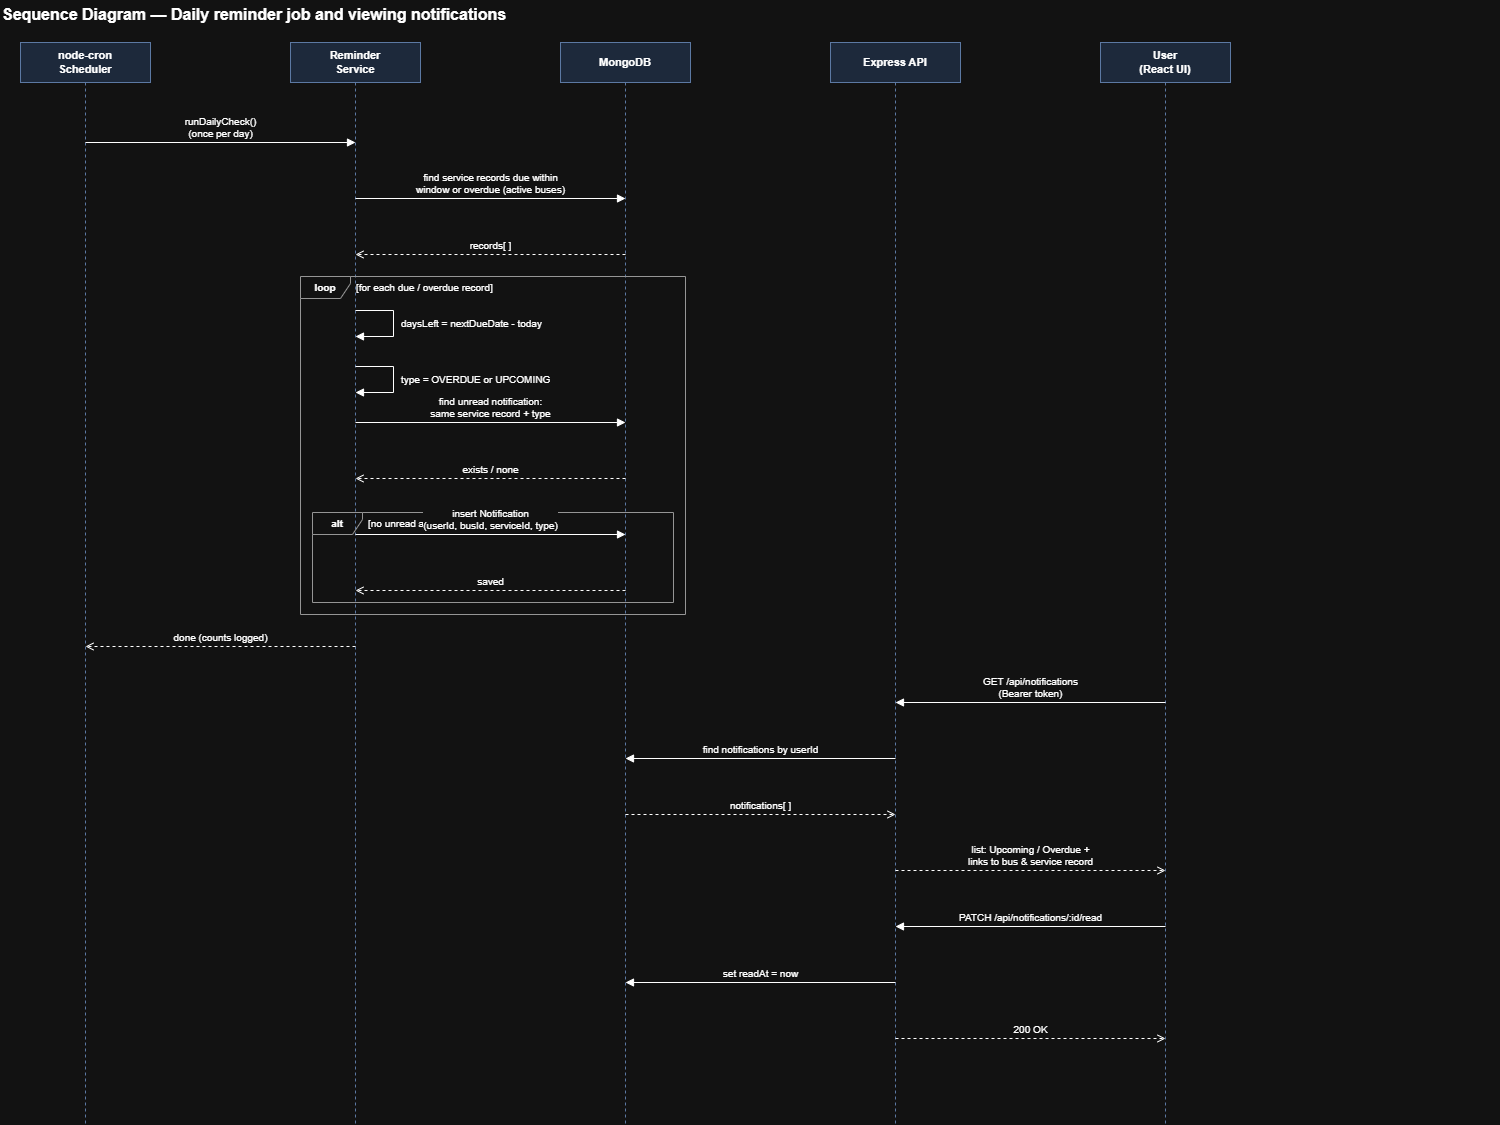

The diagram above was exported from draw.io. Its source (the exported page's mxGraphModel, read from the mxfile embedded in the PNG):
<mxGraphModel dx="2239" dy="1146" grid="1" gridSize="10" guides="1" tooltips="1" connect="1" arrows="1" fold="1" page="1" pageScale="1" pageWidth="1654" pageHeight="1169" math="0" shadow="0">
  <root>
    <mxCell id="0" />
    <mxCell id="1" parent="0" />
    <mxCell id="p9_2" parent="1" style="text;align=left;verticalAlign=middle;fontSize=16;html=1;" value="&lt;b&gt;Sequence Diagram — Daily reminder job and viewing notifications&lt;/b&gt;" vertex="1">
      <mxGeometry height="28" width="1500" x="20" y="8" as="geometry" />
    </mxCell>
    <mxCell id="p9_3" parent="1" style="shape=umlLifeline;perimeter=lifelinePerimeter;whiteSpace=wrap;html=1;container=1;collapsible=0;recursiveResize=0;outlineConnect=0;fontSize=11;fontStyle=1;fillColor=#dae8fc;strokeColor=#6c8ebf;" value="node-cron&lt;br&gt;Scheduler" vertex="1">
      <mxGeometry height="1082" width="130" x="40" y="50" as="geometry" />
    </mxCell>
    <mxCell id="p9_4" parent="1" style="shape=umlLifeline;perimeter=lifelinePerimeter;whiteSpace=wrap;html=1;container=1;collapsible=0;recursiveResize=0;outlineConnect=0;fontSize=11;fontStyle=1;fillColor=#dae8fc;strokeColor=#6c8ebf;" value="Reminder&lt;br&gt;Service" vertex="1">
      <mxGeometry height="1082" width="130" x="310" y="50" as="geometry" />
    </mxCell>
    <mxCell id="p9_5" parent="1" style="shape=umlLifeline;perimeter=lifelinePerimeter;whiteSpace=wrap;html=1;container=1;collapsible=0;recursiveResize=0;outlineConnect=0;fontSize=11;fontStyle=1;fillColor=#dae8fc;strokeColor=#6c8ebf;" value="MongoDB" vertex="1">
      <mxGeometry height="1082" width="130" x="580" y="50" as="geometry" />
    </mxCell>
    <mxCell id="p9_6" parent="1" style="shape=umlLifeline;perimeter=lifelinePerimeter;whiteSpace=wrap;html=1;container=1;collapsible=0;recursiveResize=0;outlineConnect=0;fontSize=11;fontStyle=1;fillColor=#dae8fc;strokeColor=#6c8ebf;" value="Express API" vertex="1">
      <mxGeometry height="1082" width="130" x="850" y="50" as="geometry" />
    </mxCell>
    <mxCell id="p9_7" parent="1" style="shape=umlLifeline;perimeter=lifelinePerimeter;whiteSpace=wrap;html=1;container=1;collapsible=0;recursiveResize=0;outlineConnect=0;fontSize=11;fontStyle=1;fillColor=#dae8fc;strokeColor=#6c8ebf;" value="User&lt;br&gt;(React UI)" vertex="1">
      <mxGeometry height="1082" width="130" x="1120" y="50" as="geometry" />
    </mxCell>
    <mxCell id="p9_8" parent="1" style="shape=umlFrame;whiteSpace=wrap;html=1;pointerEvents=0;fillColor=none;width=50;height=22;fontSize=10;fontStyle=1;strokeColor=#666666;" value="loop" vertex="1">
      <mxGeometry height="338" width="385" x="320" y="284" as="geometry" />
    </mxCell>
    <mxCell id="p9_9" parent="1" style="text;align=left;verticalAlign=middle;fontSize=10;html=1;" value="[for each due / overdue record]" vertex="1">
      <mxGeometry height="18" width="325" x="374" y="286" as="geometry" />
    </mxCell>
    <mxCell id="p9_10" parent="1" style="shape=umlFrame;whiteSpace=wrap;html=1;pointerEvents=0;fillColor=none;width=50;height=22;fontSize=10;fontStyle=1;strokeColor=#666666;" value="alt" vertex="1">
      <mxGeometry height="90" width="361" x="332" y="520" as="geometry" />
    </mxCell>
    <mxCell id="p9_11" parent="1" style="text;align=left;verticalAlign=middle;fontSize=10;html=1;" value="[no unread alert of same type exists]" vertex="1">
      <mxGeometry height="18" width="301" x="386" y="522" as="geometry" />
    </mxCell>
    <mxCell id="p9_12" edge="1" parent="1" style="html=1;endArrow=block;endFill=1;rounded=0;labelBackgroundColor=#ffffff;fontSize=10;verticalAlign=bottom;" value="runDailyCheck()&lt;br&gt;(once per day)">
      <mxGeometry relative="1" as="geometry">
        <mxPoint x="105" y="150" as="sourcePoint" />
        <mxPoint x="375" y="150" as="targetPoint" />
      </mxGeometry>
    </mxCell>
    <mxCell id="p9_13" edge="1" parent="1" style="html=1;endArrow=block;endFill=1;rounded=0;labelBackgroundColor=#ffffff;fontSize=10;verticalAlign=bottom;" value="find service records due within&lt;br&gt;window or overdue (active buses)">
      <mxGeometry relative="1" as="geometry">
        <mxPoint x="375" y="206" as="sourcePoint" />
        <mxPoint x="645" y="206" as="targetPoint" />
      </mxGeometry>
    </mxCell>
    <mxCell id="p9_14" edge="1" parent="1" style="html=1;endArrow=block;endFill=1;rounded=0;labelBackgroundColor=#ffffff;fontSize=10;verticalAlign=bottom;dashed=1;endArrow=open;endFill=0;" value="records[ ]">
      <mxGeometry relative="1" as="geometry">
        <mxPoint x="645" y="262" as="sourcePoint" />
        <mxPoint x="375" y="262" as="targetPoint" />
      </mxGeometry>
    </mxCell>
    <mxCell id="p9_15" edge="1" parent="1" style="html=1;endArrow=block;endFill=1;rounded=0;labelBackgroundColor=#ffffff;fontSize=10;" value="">
      <mxGeometry relative="1" as="geometry">
        <Array as="points">
          <mxPoint x="413" y="318" />
          <mxPoint x="413" y="344" />
        </Array>
        <mxPoint x="375" y="318" as="sourcePoint" />
        <mxPoint x="375" y="344" as="targetPoint" />
      </mxGeometry>
    </mxCell>
    <mxCell id="p9_16" parent="1" style="text;align=left;verticalAlign=middle;whiteSpace=wrap;fontSize=10;html=1;" value="daysLeft = nextDueDate - today" vertex="1">
      <mxGeometry height="34" width="210" x="419" y="314" as="geometry" />
    </mxCell>
    <mxCell id="p9_17" edge="1" parent="1" style="html=1;endArrow=block;endFill=1;rounded=0;labelBackgroundColor=#ffffff;fontSize=10;" value="">
      <mxGeometry relative="1" as="geometry">
        <Array as="points">
          <mxPoint x="413" y="374" />
          <mxPoint x="413" y="400" />
        </Array>
        <mxPoint x="375" y="374" as="sourcePoint" />
        <mxPoint x="375" y="400" as="targetPoint" />
      </mxGeometry>
    </mxCell>
    <mxCell id="p9_18" parent="1" style="text;align=left;verticalAlign=middle;whiteSpace=wrap;fontSize=10;html=1;" value="type = OVERDUE or UPCOMING" vertex="1">
      <mxGeometry height="34" width="210" x="419" y="370" as="geometry" />
    </mxCell>
    <mxCell id="p9_19" edge="1" parent="1" style="html=1;endArrow=block;endFill=1;rounded=0;labelBackgroundColor=#ffffff;fontSize=10;verticalAlign=bottom;" value="find unread notification:&lt;br&gt;same service record + type">
      <mxGeometry relative="1" as="geometry">
        <mxPoint x="375" y="430" as="sourcePoint" />
        <mxPoint x="645" y="430" as="targetPoint" />
      </mxGeometry>
    </mxCell>
    <mxCell id="p9_20" edge="1" parent="1" style="html=1;endArrow=block;endFill=1;rounded=0;labelBackgroundColor=#ffffff;fontSize=10;verticalAlign=bottom;dashed=1;endArrow=open;endFill=0;" value="exists / none">
      <mxGeometry relative="1" as="geometry">
        <mxPoint x="645" y="486" as="sourcePoint" />
        <mxPoint x="375" y="486" as="targetPoint" />
      </mxGeometry>
    </mxCell>
    <mxCell id="p9_21" edge="1" parent="1" style="html=1;endArrow=block;endFill=1;rounded=0;labelBackgroundColor=#ffffff;fontSize=10;verticalAlign=bottom;" value="insert Notification&lt;br&gt;(userId, busId, serviceId, type)">
      <mxGeometry relative="1" as="geometry">
        <mxPoint x="375" y="542" as="sourcePoint" />
        <mxPoint x="645" y="542" as="targetPoint" />
      </mxGeometry>
    </mxCell>
    <mxCell id="p9_22" edge="1" parent="1" style="html=1;endArrow=block;endFill=1;rounded=0;labelBackgroundColor=#ffffff;fontSize=10;verticalAlign=bottom;dashed=1;endArrow=open;endFill=0;" value="saved">
      <mxGeometry relative="1" as="geometry">
        <mxPoint x="645" y="598" as="sourcePoint" />
        <mxPoint x="375" y="598" as="targetPoint" />
      </mxGeometry>
    </mxCell>
    <mxCell id="p9_23" edge="1" parent="1" style="html=1;endArrow=block;endFill=1;rounded=0;labelBackgroundColor=#ffffff;fontSize=10;verticalAlign=bottom;dashed=1;endArrow=open;endFill=0;" value="done (counts logged)">
      <mxGeometry relative="1" as="geometry">
        <mxPoint x="375" y="654" as="sourcePoint" />
        <mxPoint x="105" y="654" as="targetPoint" />
      </mxGeometry>
    </mxCell>
    <mxCell id="p9_24" edge="1" parent="1" style="html=1;endArrow=block;endFill=1;rounded=0;labelBackgroundColor=#ffffff;fontSize=10;verticalAlign=bottom;" value="GET /api/notifications&lt;br&gt;(Bearer token)">
      <mxGeometry relative="1" as="geometry">
        <mxPoint x="1185" y="710" as="sourcePoint" />
        <mxPoint x="915" y="710" as="targetPoint" />
      </mxGeometry>
    </mxCell>
    <mxCell id="p9_25" edge="1" parent="1" style="html=1;endArrow=block;endFill=1;rounded=0;labelBackgroundColor=#ffffff;fontSize=10;verticalAlign=bottom;" value="find notifications by userId">
      <mxGeometry relative="1" as="geometry">
        <mxPoint x="915" y="766" as="sourcePoint" />
        <mxPoint x="645" y="766" as="targetPoint" />
      </mxGeometry>
    </mxCell>
    <mxCell id="p9_26" edge="1" parent="1" style="html=1;endArrow=block;endFill=1;rounded=0;labelBackgroundColor=#ffffff;fontSize=10;verticalAlign=bottom;dashed=1;endArrow=open;endFill=0;" value="notifications[ ]">
      <mxGeometry relative="1" as="geometry">
        <mxPoint x="645" y="822" as="sourcePoint" />
        <mxPoint x="915" y="822" as="targetPoint" />
      </mxGeometry>
    </mxCell>
    <mxCell id="p9_27" edge="1" parent="1" style="html=1;endArrow=block;endFill=1;rounded=0;labelBackgroundColor=#ffffff;fontSize=10;verticalAlign=bottom;dashed=1;endArrow=open;endFill=0;" value="list: Upcoming / Overdue +&lt;br&gt;links to bus &amp;amp; service record">
      <mxGeometry relative="1" as="geometry">
        <mxPoint x="915" y="878" as="sourcePoint" />
        <mxPoint x="1185" y="878" as="targetPoint" />
      </mxGeometry>
    </mxCell>
    <mxCell id="p9_28" edge="1" parent="1" style="html=1;endArrow=block;endFill=1;rounded=0;labelBackgroundColor=#ffffff;fontSize=10;verticalAlign=bottom;" value="PATCH /api/notifications/:id/read">
      <mxGeometry relative="1" as="geometry">
        <mxPoint x="1185" y="934" as="sourcePoint" />
        <mxPoint x="915" y="934" as="targetPoint" />
      </mxGeometry>
    </mxCell>
    <mxCell id="p9_29" edge="1" parent="1" style="html=1;endArrow=block;endFill=1;rounded=0;labelBackgroundColor=#ffffff;fontSize=10;verticalAlign=bottom;" value="set readAt = now">
      <mxGeometry relative="1" as="geometry">
        <mxPoint x="915" y="990" as="sourcePoint" />
        <mxPoint x="645" y="990" as="targetPoint" />
      </mxGeometry>
    </mxCell>
    <mxCell id="p9_30" edge="1" parent="1" style="html=1;endArrow=block;endFill=1;rounded=0;labelBackgroundColor=#ffffff;fontSize=10;verticalAlign=bottom;dashed=1;endArrow=open;endFill=0;" value="200 OK">
      <mxGeometry relative="1" as="geometry">
        <mxPoint x="915" y="1046" as="sourcePoint" />
        <mxPoint x="1185" y="1046" as="targetPoint" />
      </mxGeometry>
    </mxCell>
  </root>
</mxGraphModel>